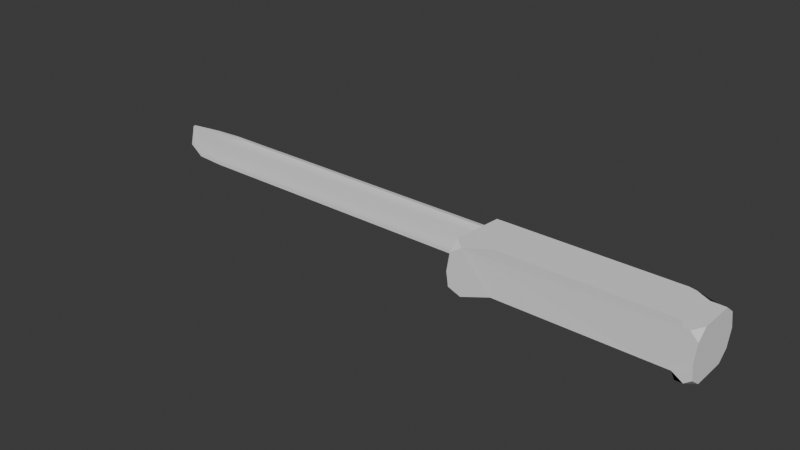 # Source: Knife.blend  (saved by Blender 4.2.66; exported with 4.5.12 LTS)
import bpy
from mathutils import Matrix  # noqa: F401  (used for matrix-valued properties, if any)

bpy.ops.wm.read_factory_settings(use_empty=True)
scene = bpy.context.scene
scene.name = 'Scene'

# ---- collections
col_collection = bpy.data.collections.new('Collection'); scene.collection.children.link(col_collection)

# ---- node groups
ng_smooth_by_angle = bpy.data.node_groups.new('Smooth by Angle', 'GeometryNodeTree')
_s = ng_smooth_by_angle.interface.new_socket(name='Mesh', in_out='OUTPUT', socket_type='NodeSocketGeometry')
_s = ng_smooth_by_angle.interface.new_socket(name='Mesh', in_out='INPUT', socket_type='NodeSocketGeometry')
_s = ng_smooth_by_angle.interface.new_socket(name='Angle', in_out='INPUT', socket_type='NodeSocketFloat')
_s.subtype = 'ANGLE'
_s.default_value = 0.5236
_s.min_value = 0.0
_s.max_value = 3.142
_s.description = 'Maximum face angle for smooth edges'
_s = ng_smooth_by_angle.interface.new_socket(name='Ignore Sharpness', in_out='INPUT', socket_type='NodeSocketBool')
_s.force_non_field = True
ng_smooth_by_angle.description = 'Set the sharpness of mesh edges based on the angle between the neighboring faces'
ng_smooth_by_angle.is_modifier = True
_N = ng_smooth_by_angle.nodes; _L = ng_smooth_by_angle.links
n0 = _N.new('GeometryNodeSetShadeSmooth'); n0.name = 'Set Shade Smooth'; n0.location = (120, -80)
n0.domain = 'EDGE'
n1 = _N.new('GeometryNodeSetShadeSmooth'); n1.name = 'Set Shade Smooth.001'; n1.location = (300, -80)
n2 = _N.new('NodeGroupOutput'); n2.name = 'Group Output'; n2.location = (480, -80)
n3 = _N.new('GeometryNodeInputMeshEdgeAngle'); n3.name = 'Edge Angle'; n3.location = (-440, -240)
n4 = _N.new('NodeGroupInput'); n4.name = 'Group Input'; n4.location = (-80, -80)
n5 = _N.new('GeometryNodeInputEdgeSmooth'); n5.name = 'Is Edge Smooth'; n5.location = (-260, -120)
n6 = _N.new('GeometryNodeInputShadeSmooth'); n6.name = 'Is Shade Smooth'; n6.location = (-440, -397)
n7 = _N.new('FunctionNodeCompare'); n7.name = 'Compare'; n7.location = (-260, -260)
n7.operation = 'LESS_EQUAL'
n7.inputs[6].default_value = (0.0, 0.0, 0.0, 0.0)
n7.inputs[7].default_value = (0.0, 0.0, 0.0, 0.0)
n8 = _N.new('FunctionNodeBooleanMath'); n8.name = 'Boolean Math.001'; n8.location = (-80, -260)
n9 = _N.new('NodeGroupInput'); n9.name = 'Group Input.001'; n9.location = (-440, -329)
n10 = _N.new('NodeGroupInput'); n10.name = 'Group Input.002'; n10.location = (-259, -189)
n11 = _N.new('FunctionNodeBooleanMath'); n11.name = 'Boolean Math'; n11.location = (-80, -149)
n11.operation = 'OR'
n12 = _N.new('FunctionNodeBooleanMath'); n12.name = 'Boolean Math.002'; n12.location = (-260, -380)
n12.operation = 'OR'
n13 = _N.new('NodeGroupInput'); n13.name = 'Group Input.003'; n13.location = (-440, -460)
_L.new(n3.outputs[0], n7.inputs[0])
_L.new(n1.outputs[0], n2.inputs[0])
_L.new(n9.outputs[1], n7.inputs[1])
_L.new(n7.outputs[0], n8.inputs[0])
_L.new(n4.outputs[0], n0.inputs[0])
_L.new(n0.outputs[0], n1.inputs[0])
_L.new(n8.outputs[0], n0.inputs[2])
_L.new(n10.outputs[2], n11.inputs[1])
_L.new(n5.outputs[0], n11.inputs[0])
_L.new(n11.outputs[0], n0.inputs[1])
_L.new(n13.outputs[2], n12.inputs[1])
_L.new(n6.outputs[0], n12.inputs[0])
_L.new(n12.outputs[0], n8.inputs[1])
n2.is_active_output = True

# ---- world
world_world = bpy.data.worlds.new('World'); scene.world = world_world
world_world.use_nodes = True; world_world.node_tree.nodes.clear()
_N = world_world.node_tree.nodes; _L = world_world.node_tree.links
n0 = _N.new('ShaderNodeOutputWorld'); n0.name = 'World Output'; n0.location = (300, 300)
n1 = _N.new('ShaderNodeBackground'); n1.name = 'Background'; n1.location = (10, 300)
n1.inputs[0].default_value = (0.05088, 0.05088, 0.05088, 1.0)
_L.new(n1.outputs[0], n0.inputs[0])
n0.is_active_output = True
world_world.color = (0.05088, 0.05088, 0.05088)
world_world.sun_shadow_jitter_overblur = 0.0

# ---- meshes
me_plane = bpy.data.meshes.new('Plane')
me_plane.from_pydata([(-1.486, -1.238, 0.0), (-1.146, -1.484, 0.0), (-1.486, -1.687, 0.3409), (6.584, -1.265, 0.0), (6.925, -1.019, 0.0), (6.925, -1.468, 0.3409), (-1.309, 1.057, 0.3409), (-0.9679, 0.8922, 0.0), (-1.309, 0.6591, 0.0), (6.925, 0.2994, 0.0), (6.584, 0.5325, 0.0), (6.925, 0.6972, 0.3409), (-1.486, -1.632, 1.576), (-1.146, -1.486, 1.772), (-1.486, -1.238, 1.917), (6.925, -1.412, 1.576), (6.925, -1.019, 1.917), (6.584, -1.267, 1.772), (-1.309, 0.6591, 1.917), (-0.9679, 0.8818, 1.785), (-1.309, 1.092, 1.576), (6.925, 0.7325, 1.576), (6.584, 0.5221, 1.785), (6.925, 0.2994, 1.917), (2.963, -0.9071, 1.772), (2.963, 0.8818, 1.785), (2.963, -0.9055, 0.0), (2.963, 0.8922, 0.0), (6.925, -1.573, 0.9586), (-1.486, -1.792, 0.9586), (6.925, 0.8899, 0.9586), (-1.309, 1.25, 0.9586), (4.773, -0.9071, 1.772), (5.679, -0.9071, 1.772), (6.132, -0.9071, 1.772), (6.358, -1.267, 1.772), (3.241, 0.8818, 1.785), (3.52, 0.8818, 1.785), (3.798, 0.8818, 1.785), (4.077, 0.8818, 1.785), (4.356, 0.8818, 1.785), (4.634, 0.8818, 1.785), (4.913, 0.8818, 1.785), (5.191, 0.8818, 1.785), (5.47, 0.8818, 1.785), (5.749, 0.8171, 1.785), (6.027, 0.6644, 1.785), (6.306, 0.5221, 1.785), (3.241, 0.8922, 0.0), (3.52, 0.8922, 0.0), (3.798, 0.8922, 0.0), (4.077, 0.8922, 0.0), (4.356, 0.8922, 0.0), (4.634, 0.8922, 0.0), (4.913, 0.8922, 0.0), (5.191, 0.8922, 0.0), (5.47, 0.8922, 0.0), (5.749, 0.8274, 0.0), (6.027, 0.6748, 0.0), (6.306, 0.5325, 0.0), (6.306, -1.265, 0.0), (6.027, -0.9055, 0.0), (5.749, -0.9055, 0.0), (5.47, -0.9055, 0.0), (5.191, -0.9055, 0.0), (4.913, -0.9055, 0.0), (4.634, -0.9055, 0.0), (4.356, -0.9055, 0.0), (4.077, -0.9055, 0.0), (3.798, -0.9055, 0.0), (3.52, -0.9055, 0.0), (3.241, -0.9055, 0.0), (5.226, -0.9071, 1.772), (3.868, -0.9071, 1.772), (3.415, -0.9071, 1.772), (4.321, -0.9071, 1.772), (2.684, -0.9071, 1.772), (2.405, -0.9071, 1.772), (2.127, -0.9071, 1.772), (1.848, -0.9071, 1.772), (1.57, -0.9071, 1.772), (1.291, -0.9071, 1.772), (1.012, -0.9071, 1.772), (0.7339, -0.9071, 1.772), (0.4553, -0.9071, 1.772), (0.1767, -0.9071, 1.772), (-0.1019, -0.9071, 1.772), (-0.3805, -0.9071, 1.772), (2.684, -0.9055, 0.0), (2.405, -0.9055, 0.0), (2.127, -0.9055, 0.0), (1.848, -0.9055, 0.0), (1.57, -0.9055, 0.0), (1.291, -0.9055, 0.0), (1.012, -0.9055, 0.0), (0.7339, -0.9055, 0.0), (0.4553, -0.9055, 0.0), (0.1767, -0.9055, 0.0), (-0.1019, -0.9055, 0.0), (-0.3805, -0.9055, 0.0), (-0.3805, 0.8922, 0.0), (-0.1019, 0.8922, 0.0), (0.1767, 0.8922, 0.0), (0.4553, 0.8922, 0.0), (0.7339, 0.8922, 0.0), (1.012, 0.8922, 0.0), (1.291, 0.8922, 0.0), (1.57, 0.8922, 0.0), (1.848, 0.8922, 0.0), (2.127, 0.8922, 0.0), (2.405, 0.8922, 0.0), (2.684, 0.8922, 0.0), (-0.3805, 0.8818, 1.785), (-0.1019, 0.8818, 1.785), (0.1767, 0.8818, 1.785), (0.4553, 0.8818, 1.785), (0.7339, 0.8818, 1.785), (1.012, 0.8818, 1.785), (1.291, 0.8818, 1.785), (1.57, 0.8818, 1.785), (1.848, 0.8818, 1.785), (2.127, 0.8818, 1.785), (2.405, 0.8818, 1.785), (2.684, 0.8818, 1.785), (-16.26, 0.5619, 1.341), (-1.348, -1.284, 1.289), (-16.26, 0.6476, 1.341), (-1.348, 0.7156, 1.289), (-16.26, 0.5619, 1.342), (-1.348, -1.284, 1.289), (-16.26, 0.6476, 1.35), (-1.348, 0.7156, 1.497), (-16.26, 0.639, 1.341), (-16.26, 0.6304, 1.341), (-16.26, 0.6219, 1.341), (-16.26, 0.6133, 1.341), (-16.26, 0.6047, 1.341), (-16.26, 0.5962, 1.341), (-16.26, 0.5876, 1.341), (-16.26, 0.579, 1.341), (-16.26, 0.5704, 1.341), (-1.348, -1.084, 1.289), (-1.348, -0.8844, 1.289), (-1.348, -0.6844, 1.289), (-1.348, -0.4844, 1.289), (-1.348, -0.2844, 1.289), (-1.348, -0.08443, 1.289), (-1.348, 0.1156, 1.289), (-1.348, 0.3156, 1.289), (-1.348, 0.5156, 1.249), (-16.26, 0.639, 1.349), (-16.26, 0.6304, 1.349), (-16.26, 0.6219, 1.348), (-16.26, 0.6133, 1.347), (-16.26, 0.6047, 1.346), (-16.26, 0.5962, 1.345), (-16.26, 0.5876, 1.344), (-16.26, 0.579, 1.343), (-16.26, 0.5704, 1.341), (-1.348, -1.084, 1.288), (-1.348, -0.8844, 1.33), (-1.348, -0.6844, 1.364), (-1.348, -0.4844, 1.389), (-1.348, -0.2844, 1.407), (-1.348, -0.08443, 1.425), (-1.348, 0.1156, 1.443), (-1.348, 0.3156, 1.461), (-1.348, 0.5156, 1.535), (-14.92, -0.6788, 1.306), (-13.79, -1.2, 1.289), (-12.66, -1.284, 1.289), (-11.53, -1.284, 1.289), (-10.4, -1.284, 1.289), (-9.267, -1.284, 1.289), (-8.136, -1.284, 1.289), (-7.005, -1.284, 1.289), (-5.874, -1.284, 1.289), (-4.742, -1.284, 1.289), (-3.611, -1.284, 1.289), (-2.48, -1.284, 1.289), (-2.48, 0.7156, 1.289), (-3.611, 0.7156, 1.289), (-4.742, 0.7156, 1.289), (-5.874, 0.7156, 1.289), (-7.005, 0.7156, 1.289), (-8.136, 0.7156, 1.289), (-9.267, 0.7156, 1.289), (-10.4, 0.7156, 1.289), (-11.53, 0.7156, 1.289), (-12.66, 0.7156, 1.289), (-13.79, 0.7156, 1.289), (-14.92, 0.6984, 1.306), (-14.92, -0.6788, 1.314), (-13.79, -1.202, 1.289), (-12.66, -1.284, 1.289), (-11.53, -1.284, 1.289), (-10.4, -1.284, 1.289), (-9.267, -1.284, 1.289), (-8.136, -1.284, 1.289), (-7.005, -1.284, 1.289), (-5.874, -1.284, 1.289), (-4.742, -1.284, 1.289), (-3.611, -1.284, 1.289), (-2.48, -1.284, 1.289), (-2.48, 0.7156, 1.497), (-3.611, 0.7156, 1.497), (-4.742, 0.7156, 1.497), (-5.874, 0.7156, 1.497), (-7.005, 0.7156, 1.497), (-8.136, 0.7156, 1.497), (-9.267, 0.7156, 1.497), (-10.4, 0.7156, 1.497), (-11.53, 0.7156, 1.497), (-12.66, 0.7156, 1.497), (-13.79, 0.7156, 1.497), (-14.92, 0.6984, 1.449), (-2.48, -1.084, 1.288), (-3.611, -1.084, 1.288), (-4.742, -1.084, 1.288), (-5.874, -1.084, 1.288), (-7.005, -1.084, 1.288), (-8.136, -1.084, 1.288), (-9.267, -1.084, 1.288), (-10.4, -1.084, 1.288), (-11.53, -1.084, 1.288), (-12.66, -1.084, 1.288), (-13.79, -1.084, 1.288), (-14.92, -0.5411, 1.306), (-2.48, -0.8844, 1.33), (-3.611, -0.8844, 1.33), (-4.742, -0.8844, 1.33), (-5.874, -0.8844, 1.33), (-7.005, -0.8844, 1.33), (-8.136, -0.8844, 1.33), (-9.267, -0.8844, 1.33), (-10.4, -0.8844, 1.33), (-11.53, -0.8844, 1.33), (-12.66, -0.8844, 1.33), (-13.79, -0.8844, 1.33), (-14.92, -0.4034, 1.334), (-2.48, -0.6844, 1.364), (-3.611, -0.6844, 1.364), (-4.742, -0.6844, 1.364), (-5.874, -0.6844, 1.364), (-7.005, -0.6844, 1.364), (-8.136, -0.6844, 1.364), (-9.267, -0.6844, 1.364), (-10.4, -0.6844, 1.364), (-11.53, -0.6844, 1.364), (-12.66, -0.6844, 1.364), (-13.79, -0.6844, 1.364), (-14.92, -0.2657, 1.357), (-2.48, -0.4844, 1.389), (-3.611, -0.4844, 1.389), (-4.742, -0.4844, 1.389), (-5.874, -0.4844, 1.389), (-7.005, -0.4844, 1.389), (-8.136, -0.4844, 1.389), (-9.267, -0.4844, 1.389), (-10.4, -0.4844, 1.389), (-11.53, -0.4844, 1.389), (-12.66, -0.4844, 1.389), (-13.79, -0.4844, 1.389), (-14.92, -0.1279, 1.375), (-2.48, -0.2844, 1.407), (-3.611, -0.2844, 1.407), (-4.742, -0.2844, 1.407), (-5.874, -0.2844, 1.407), (-7.005, -0.2844, 1.407), (-8.136, -0.2844, 1.407), (-9.267, -0.2844, 1.407), (-10.4, -0.2844, 1.407), (-11.53, -0.2844, 1.407), (-12.66, -0.2844, 1.407), (-13.79, -0.2844, 1.407), (-14.92, 0.009798, 1.387), (-2.48, -0.08443, 1.425), (-3.611, -0.08443, 1.425), (-4.742, -0.08443, 1.425), (-5.874, -0.08443, 1.425), (-7.005, -0.08443, 1.425), (-8.136, -0.08443, 1.425), (-9.267, -0.08443, 1.425), (-10.4, -0.08443, 1.425), (-11.53, -0.08443, 1.425), (-12.66, -0.08443, 1.425), (-13.79, -0.08443, 1.425), (-14.92, 0.1475, 1.399), (-2.48, 0.1156, 1.443), (-3.611, 0.1156, 1.443), (-4.742, 0.1156, 1.443), (-5.874, 0.1156, 1.443), (-7.005, 0.1156, 1.443), (-8.136, 0.1156, 1.443), (-9.267, 0.1156, 1.443), (-10.4, 0.1156, 1.443), (-11.53, 0.1156, 1.443), (-12.66, 0.1156, 1.443), (-13.79, 0.1156, 1.443), (-14.92, 0.2852, 1.412), (-2.48, 0.3156, 1.461), (-3.611, 0.3156, 1.461), (-4.742, 0.3156, 1.461), (-5.874, 0.3156, 1.461), (-7.005, 0.3156, 1.461), (-8.136, 0.3156, 1.461), (-9.267, 0.3156, 1.461), (-10.4, 0.3156, 1.461), (-11.53, 0.3156, 1.461), (-12.66, 0.3156, 1.461), (-13.79, 0.3156, 1.461), (-14.92, 0.423, 1.424), (-2.48, 0.5156, 1.535), (-3.611, 0.5156, 1.535), (-4.742, 0.5156, 1.535), (-5.874, 0.5156, 1.535), (-7.005, 0.5156, 1.535), (-8.136, 0.5156, 1.535), (-9.267, 0.5156, 1.535), (-10.4, 0.5156, 1.535), (-11.53, 0.5156, 1.535), (-12.66, 0.5156, 1.535), (-13.79, 0.5156, 1.535), (-14.92, 0.5607, 1.437), (-14.92, -0.5411, 1.306), (-13.79, -1.084, 1.289), (-12.66, -1.084, 1.289), (-11.53, -1.084, 1.289), (-10.4, -1.084, 1.289), (-9.267, -1.084, 1.289), (-8.136, -1.084, 1.289), (-7.005, -1.084, 1.289), (-5.874, -1.084, 1.289), (-4.742, -1.084, 1.289), (-3.611, -1.084, 1.289), (-2.48, -1.084, 1.289), (-14.92, -0.4034, 1.306), (-13.79, -0.8844, 1.289), (-12.66, -0.8844, 1.289), (-11.53, -0.8844, 1.289), (-10.4, -0.8844, 1.289), (-9.267, -0.8844, 1.289), (-8.136, -0.8844, 1.289), (-7.005, -0.8844, 1.289), (-5.874, -0.8844, 1.289), (-4.742, -0.8844, 1.289), (-3.611, -0.8844, 1.289), (-2.48, -0.8844, 1.289), (-14.92, -0.2657, 1.306), (-13.79, -0.6844, 1.289), (-12.66, -0.6844, 1.289), (-11.53, -0.6844, 1.289), (-10.4, -0.6844, 1.289), (-9.267, -0.6844, 1.289), (-8.136, -0.6844, 1.289), (-7.005, -0.6844, 1.289), (-5.874, -0.6844, 1.289), (-4.742, -0.6844, 1.289), (-3.611, -0.6844, 1.289), (-2.48, -0.6844, 1.289), (-14.92, -0.1279, 1.306), (-13.79, -0.4844, 1.289), (-12.66, -0.4844, 1.289), (-11.53, -0.4844, 1.289), (-10.4, -0.4844, 1.289), (-9.267, -0.4844, 1.289), (-8.136, -0.4844, 1.289), (-7.005, -0.4844, 1.289), (-5.874, -0.4844, 1.289), (-4.742, -0.4844, 1.289), (-3.611, -0.4844, 1.289), (-2.48, -0.4844, 1.289), (-14.92, 0.009798, 1.306), (-13.79, -0.2844, 1.289), (-12.66, -0.2844, 1.289), (-11.53, -0.2844, 1.289), (-10.4, -0.2844, 1.289), (-9.267, -0.2844, 1.289), (-8.136, -0.2844, 1.289), (-7.005, -0.2844, 1.289), (-5.874, -0.2844, 1.289), (-4.742, -0.2844, 1.289), (-3.611, -0.2844, 1.289), (-2.48, -0.2844, 1.289), (-14.92, 0.1475, 1.306), (-13.79, -0.08443, 1.289), (-12.66, -0.08443, 1.289), (-11.53, -0.08443, 1.289), (-10.4, -0.08443, 1.289), (-9.267, -0.08443, 1.289), (-8.136, -0.08443, 1.289), (-7.005, -0.08443, 1.289), (-5.874, -0.08443, 1.289), (-4.742, -0.08443, 1.289), (-3.611, -0.08443, 1.289), (-2.48, -0.08443, 1.289), (-14.92, 0.2852, 1.306), (-13.79, 0.1156, 1.289), (-12.66, 0.1156, 1.289), (-11.53, 0.1156, 1.289), (-10.4, 0.1156, 1.289), (-9.267, 0.1156, 1.289), (-8.136, 0.1156, 1.289), (-7.005, 0.1156, 1.289), (-5.874, 0.1156, 1.289), (-4.742, 0.1156, 1.289), (-3.611, 0.1156, 1.289), (-2.48, 0.1156, 1.289), (-14.92, 0.423, 1.306), (-13.79, 0.3156, 1.289), (-12.66, 0.3156, 1.289), (-11.53, 0.3156, 1.289), (-10.4, 0.3156, 1.289), (-9.267, 0.3156, 1.289), (-8.136, 0.3156, 1.289), (-7.005, 0.3156, 1.289), (-5.874, 0.3156, 1.289), (-4.742, 0.3156, 1.289), (-3.611, 0.3156, 1.289), (-2.48, 0.3156, 1.289), (-14.92, 0.5607, 1.267), (-13.79, 0.5156, 1.249), (-12.66, 0.5156, 1.249), (-11.53, 0.5156, 1.249), (-10.4, 0.5156, 1.249), (-9.267, 0.5156, 1.249), (-8.136, 0.5156, 1.249), (-7.005, 0.5156, 1.249), (-5.874, 0.5156, 1.249), (-4.742, 0.5156, 1.249), (-3.611, 0.5156, 1.249), (-2.48, 0.5156, 1.249)], [], [(2, 1, 99, 98, 97, 96, 95, 94, 93, 92, 91, 90, 89, 88, 26, 71, 70, 69, 68, 67, 66, 65, 64, 63, 62, 61, 60, 3, 5, 28, 15, 17, 35, 34, 33, 72, 32, 75, 73, 74, 24, 76, 77, 78, 79, 80, 81, 82, 83, 84, 85, 86, 87, 13, 12, 29), (1, 0, 8, 7, 100, 101, 102, 103, 104, 105, 106, 107, 108, 109, 110, 111, 27, 48, 49, 50, 51, 52, 53, 54, 55, 56, 57, 58, 59, 10, 9, 4, 3, 60, 61, 62, 63, 64, 65, 66, 67, 68, 69, 70, 71, 26, 88, 89, 90, 91, 92, 93, 94, 95, 96, 97, 98, 99), (14, 13, 87, 86, 85, 84, 83, 82, 81, 80, 79, 78, 77, 76, 24, 74, 73, 75, 32, 72, 33, 34, 35, 17, 16, 23, 22, 47, 46, 45, 44, 43, 42, 41, 40, 39, 38, 37, 36, 25, 123, 122, 121, 120, 119, 118, 117, 116, 115, 114, 113, 112, 19, 18), (5, 4, 9, 11, 30, 21, 23, 16, 15, 28), (11, 10, 59, 58, 57, 56, 55, 54, 53, 52, 51, 50, 49, 48, 27, 111, 110, 109, 108, 107, 106, 105, 104, 103, 102, 101, 100, 7, 6, 31, 20, 19, 112, 113, 114, 115, 116, 117, 118, 119, 120, 121, 122, 123, 25, 36, 37, 38, 39, 40, 41, 42, 43, 44, 45, 46, 47, 22, 21, 30), (0, 1, 2), (3, 4, 5), (6, 7, 8), (9, 10, 11), (12, 13, 14), (15, 16, 17), (18, 19, 20), (21, 22, 23), (6, 8, 0, 2, 29, 12, 14, 18, 20, 31), (431, 180, 127, 149), (312, 167, 131, 204), (149, 127, 131, 167), (140, 124, 128, 158), (191, 126, 130, 215), (179, 125, 129, 203), (126, 132, 150, 130), (132, 133, 151, 150), (133, 134, 152, 151), (134, 135, 153, 152), (135, 136, 154, 153), (136, 137, 155, 154), (137, 138, 156, 155), (138, 139, 157, 156), (139, 140, 158, 157), (125, 141, 159, 129), (141, 142, 160, 159), (142, 143, 161, 160), (143, 144, 162, 161), (144, 145, 163, 162), (145, 146, 164, 163), (146, 147, 165, 164), (147, 148, 166, 165), (148, 149, 167, 166), (203, 129, 159, 216), (216, 159, 160, 228), (228, 160, 161, 240), (240, 161, 162, 252), (252, 162, 163, 264), (264, 163, 164, 276), (276, 164, 165, 288), (288, 165, 166, 300), (300, 166, 167, 312), (179, 335, 141, 125), (335, 347, 142, 141), (347, 359, 143, 142), (359, 371, 144, 143), (371, 383, 145, 144), (383, 395, 146, 145), (395, 407, 147, 146), (407, 419, 148, 147), (419, 431, 149, 148), (133, 132, 420, 408), (408, 420, 421, 409), (409, 421, 422, 410), (410, 422, 423, 411), (411, 423, 424, 412), (412, 424, 425, 413), (413, 425, 426, 414), (414, 426, 427, 415), (415, 427, 428, 416), (416, 428, 429, 417), (417, 429, 430, 418), (418, 430, 431, 419), (134, 133, 408, 396), (396, 408, 409, 397), (397, 409, 410, 398), (398, 410, 411, 399), (399, 411, 412, 400), (400, 412, 413, 401), (401, 413, 414, 402), (402, 414, 415, 403), (403, 415, 416, 404), (404, 416, 417, 405), (405, 417, 418, 406), (406, 418, 419, 407), (135, 134, 396, 384), (384, 396, 397, 385), (385, 397, 398, 386), (386, 398, 399, 387), (387, 399, 400, 388), (388, 400, 401, 389), (389, 401, 402, 390), (390, 402, 403, 391), (391, 403, 404, 392), (392, 404, 405, 393), (393, 405, 406, 394), (394, 406, 407, 395), (136, 135, 384, 372), (372, 384, 385, 373), (373, 385, 386, 374), (374, 386, 387, 375), (375, 387, 388, 376), (376, 388, 389, 377), (377, 389, 390, 378), (378, 390, 391, 379), (379, 391, 392, 380), (380, 392, 393, 381), (381, 393, 394, 382), (382, 394, 395, 383), (137, 136, 372, 360), (360, 372, 373, 361), (361, 373, 374, 362), (362, 374, 375, 363), (363, 375, 376, 364), (364, 376, 377, 365), (365, 377, 378, 366), (366, 378, 379, 367), (367, 379, 380, 368), (368, 380, 381, 369), (369, 381, 382, 370), (370, 382, 383, 371), (138, 137, 360, 348), (348, 360, 361, 349), (349, 361, 362, 350), (350, 362, 363, 351), (351, 363, 364, 352), (352, 364, 365, 353), (353, 365, 366, 354), (354, 366, 367, 355), (355, 367, 368, 356), (356, 368, 369, 357), (357, 369, 370, 358), (358, 370, 371, 359), (139, 138, 348, 336), (336, 348, 349, 337), (337, 349, 350, 338), (338, 350, 351, 339), (339, 351, 352, 340), (340, 352, 353, 341), (341, 353, 354, 342), (342, 354, 355, 343), (343, 355, 356, 344), (344, 356, 357, 345), (345, 357, 358, 346), (346, 358, 359, 347), (140, 139, 336, 324), (324, 336, 337, 325), (325, 337, 338, 326), (326, 338, 339, 327), (327, 339, 340, 328), (328, 340, 341, 329), (329, 341, 342, 330), (330, 342, 343, 331), (331, 343, 344, 332), (332, 344, 345, 333), (333, 345, 346, 334), (334, 346, 347, 335), (124, 140, 324, 168), (168, 324, 325, 169), (169, 325, 326, 170), (170, 326, 327, 171), (171, 327, 328, 172), (172, 328, 329, 173), (173, 329, 330, 174), (174, 330, 331, 175), (175, 331, 332, 176), (176, 332, 333, 177), (177, 333, 334, 178), (178, 334, 335, 179), (151, 311, 323, 150), (311, 310, 322, 323), (310, 309, 321, 322), (309, 308, 320, 321), (308, 307, 319, 320), (307, 306, 318, 319), (306, 305, 317, 318), (305, 304, 316, 317), (304, 303, 315, 316), (303, 302, 314, 315), (302, 301, 313, 314), (301, 300, 312, 313), (152, 299, 311, 151), (299, 298, 310, 311), (298, 297, 309, 310), (297, 296, 308, 309), (296, 295, 307, 308), (295, 294, 306, 307), (294, 293, 305, 306), (293, 292, 304, 305), (292, 291, 303, 304), (291, 290, 302, 303), (290, 289, 301, 302), (289, 288, 300, 301), (153, 287, 299, 152), (287, 286, 298, 299), (286, 285, 297, 298), (285, 284, 296, 297), (284, 283, 295, 296), (283, 282, 294, 295), (282, 281, 293, 294), (281, 280, 292, 293), (280, 279, 291, 292), (279, 278, 290, 291), (278, 277, 289, 290), (277, 276, 288, 289), (154, 275, 287, 153), (275, 274, 286, 287), (274, 273, 285, 286), (273, 272, 284, 285), (272, 271, 283, 284), (271, 270, 282, 283), (270, 269, 281, 282), (269, 268, 280, 281), (268, 267, 279, 280), (267, 266, 278, 279), (266, 265, 277, 278), (265, 264, 276, 277), (155, 263, 275, 154), (263, 262, 274, 275), (262, 261, 273, 274), (261, 260, 272, 273), (260, 259, 271, 272), (259, 258, 270, 271), (258, 257, 269, 270), (257, 256, 268, 269), (256, 255, 267, 268), (255, 254, 266, 267), (254, 253, 265, 266), (253, 252, 264, 265), (156, 251, 263, 155), (251, 250, 262, 263), (250, 249, 261, 262), (249, 248, 260, 261), (248, 247, 259, 260), (247, 246, 258, 259), (246, 245, 257, 258), (245, 244, 256, 257), (244, 243, 255, 256), (243, 242, 254, 255), (242, 241, 253, 254), (241, 240, 252, 253), (157, 239, 251, 156), (239, 238, 250, 251), (238, 237, 249, 250), (237, 236, 248, 249), (236, 235, 247, 248), (235, 234, 246, 247), (234, 233, 245, 246), (233, 232, 244, 245), (232, 231, 243, 244), (231, 230, 242, 243), (230, 229, 241, 242), (229, 228, 240, 241), (158, 227, 239, 157), (227, 226, 238, 239), (226, 225, 237, 238), (225, 224, 236, 237), (224, 223, 235, 236), (223, 222, 234, 235), (222, 221, 233, 234), (221, 220, 232, 233), (220, 219, 231, 232), (219, 218, 230, 231), (218, 217, 229, 230), (217, 216, 228, 229), (128, 192, 227, 158), (192, 193, 226, 227), (193, 194, 225, 226), (194, 195, 224, 225), (195, 196, 223, 224), (196, 197, 222, 223), (197, 198, 221, 222), (198, 199, 220, 221), (199, 200, 219, 220), (200, 201, 218, 219), (201, 202, 217, 218), (202, 203, 216, 217), (124, 168, 192, 128), (168, 169, 193, 192), (169, 170, 194, 193), (170, 171, 195, 194), (171, 172, 196, 195), (172, 173, 197, 196), (173, 174, 198, 197), (174, 175, 199, 198), (175, 176, 200, 199), (176, 177, 201, 200), (177, 178, 202, 201), (178, 179, 203, 202), (127, 180, 204, 131), (180, 181, 205, 204), (181, 182, 206, 205), (182, 183, 207, 206), (183, 184, 208, 207), (184, 185, 209, 208), (185, 186, 210, 209), (186, 187, 211, 210), (187, 188, 212, 211), (188, 189, 213, 212), (189, 190, 214, 213), (190, 191, 215, 214), (150, 323, 215, 130), (323, 322, 214, 215), (322, 321, 213, 214), (321, 320, 212, 213), (320, 319, 211, 212), (319, 318, 210, 211), (318, 317, 209, 210), (317, 316, 208, 209), (316, 315, 207, 208), (315, 314, 206, 207), (314, 313, 205, 206), (313, 312, 204, 205), (132, 126, 191, 420), (420, 191, 190, 421), (421, 190, 189, 422), (422, 189, 188, 423), (423, 188, 187, 424), (424, 187, 186, 425), (425, 186, 185, 426), (426, 185, 184, 427), (427, 184, 183, 428), (428, 183, 182, 429), (429, 182, 181, 430), (430, 181, 180, 431)])
me_plane.polygons.foreach_set('use_smooth', [True] * 320)
_uv = me_plane.uv_layers.new(name='UVMap')
_uv.uv.foreach_set('vector', [0.0, 0.0, 0.04301, 0.0, 0.07817, 0.0, 0.1133, 0.0, 0.1485, 0.0, 0.1836, 0.0, 0.2188, 0.0, 0.2539, 0.0, 0.2891, 0.0, 0.3242, 0.0, 0.3594, 0.0, 0.3945, 0.0, 0.4297, 0.0, 0.4648, 0.0, 0.5, 0.0, 0.5352, 0.0, 0.5703, 0.0, 0.6055, 0.0, 0.6406, 0.0, 0.6758, 0.0, 0.7109, 0.0, 0.7461, 0.0, 0.7812, 0.0, 0.8164, 0.0, 0.8515, 0.0, 0.8867, 0.0, 0.9218, 0.0, 0.957, 0.0, 1.0, 0.0, 1.0, 0.0, 1.0, 0.0, 0.957, 0.0, 0.9284, 0.0, 0.8999, 0.0, 0.8427, 0.0, 0.7856, 0.0, 0.7285, 0.0, 0.6714, 0.0, 0.6142, 0.0, 0.5571, 0.0, 0.5, 0.0, 0.4648, 0.0, 0.4297, 0.0, 0.3945, 0.0, 0.3594, 0.0, 0.3242, 0.0, 0.2891, 0.0, 0.2539, 0.0, 0.2188, 0.0, 0.1836, 0.0, 0.1485, 0.0, 0.1133, 0.0, 0.07817, 0.0, 0.04301, 0.0, 0.0, 0.0, 0.0, 0.0, 0.04301, 0.0, 0.0, 0.1704, 0.0, 0.8296, 0.04301, 1.0, 0.07817, 1.0, 0.1133, 1.0, 0.1485, 1.0, 0.1836, 1.0, 0.2188, 1.0, 0.2539, 1.0, 0.2891, 1.0, 0.3242, 1.0, 0.3594, 1.0, 0.3945, 1.0, 0.4297, 1.0, 0.4648, 1.0, 0.5, 1.0, 0.5352, 1.0, 0.5703, 1.0, 0.6055, 1.0, 0.6406, 1.0, 0.6758, 1.0, 0.7109, 1.0, 0.7461, 1.0, 0.7812, 1.0, 0.8164, 1.0, 0.8515, 1.0, 0.8867, 1.0, 0.9218, 1.0, 0.957, 1.0, 1.0, 0.8296, 1.0, 0.1704, 0.957, 0.0, 0.9218, 0.0, 0.8867, 0.0, 0.8515, 0.0, 0.8164, 0.0, 0.7812, 0.0, 0.7461, 0.0, 0.7109, 0.0, 0.6758, 0.0, 0.6406, 0.0, 0.6055, 0.0, 0.5703, 0.0, 0.5352, 0.0, 0.5, 0.0, 0.4648, 0.0, 0.4297, 0.0, 0.3945, 0.0, 0.3594, 0.0, 0.3242, 0.0, 0.2891, 0.0, 0.2539, 0.0, 0.2188, 0.0, 0.1836, 0.0, 0.1485, 0.0, 0.1133, 0.0, 0.07817, 0.0, 0.0, 0.1704, 0.04301, 0.0, 0.07817, 0.0, 0.1133, 0.0, 0.1485, 0.0, 0.1836, 0.0, 0.2188, 0.0, 0.2539, 0.0, 0.2891, 0.0, 0.3242, 0.0, 0.3594, 0.0, 0.3945, 0.0, 0.4297, 0.0, 0.4648, 0.0, 0.5, 0.0, 0.5571, 0.0, 0.6142, 0.0, 0.6714, 0.0, 0.7285, 0.0, 0.7856, 0.0, 0.8427, 0.0, 0.8999, 0.0, 0.9284, 0.0, 0.957, 0.0, 1.0, 0.1704, 1.0, 0.8296, 0.957, 1.0, 0.9218, 1.0, 0.8867, 1.0, 0.8515, 1.0, 0.8164, 1.0, 0.7812, 1.0, 0.7461, 1.0, 0.7109, 1.0, 0.6758, 1.0, 0.6406, 1.0, 0.6055, 1.0, 0.5703, 1.0, 0.5352, 1.0, 0.5, 1.0, 0.4648, 1.0, 0.4297, 1.0, 0.3945, 1.0, 0.3594, 1.0, 0.3242, 1.0, 0.2891, 1.0, 0.2539, 1.0, 0.2188, 1.0, 0.1836, 1.0, 0.1485, 1.0, 0.1133, 1.0, 0.07817, 1.0, 0.04301, 1.0, 0.0, 0.8296, 1.0, 0.0, 1.0, 0.1704, 1.0, 0.8296, 1.0, 1.0, 1.0, 1.0, 1.0, 1.0, 1.0, 0.8296, 1.0, 0.1704, 1.0, 0.0, 1.0, 0.0, 1.0, 1.0, 0.957, 1.0, 0.9218, 1.0, 0.8867, 1.0, 0.8515, 1.0, 0.8164, 1.0, 0.7812, 1.0, 0.7461, 1.0, 0.7109, 1.0, 0.6758, 1.0, 0.6406, 1.0, 0.6055, 1.0, 0.5703, 1.0, 0.5352, 1.0, 0.5, 1.0, 0.4648, 1.0, 0.4297, 1.0, 0.3945, 1.0, 0.3594, 1.0, 0.3242, 1.0, 0.2891, 1.0, 0.2539, 1.0, 0.2188, 1.0, 0.1836, 1.0, 0.1485, 1.0, 0.1133, 1.0, 0.07817, 1.0, 0.04301, 1.0, 0.0, 1.0, 0.0, 1.0, 0.0, 1.0, 0.04301, 1.0, 0.07817, 1.0, 0.1133, 1.0, 0.1485, 1.0, 0.1836, 1.0, 0.2188, 1.0, 0.2539, 1.0, 0.2891, 1.0, 0.3242, 1.0, 0.3594, 1.0, 0.3945, 1.0, 0.4297, 1.0, 0.4648, 1.0, 0.5, 1.0, 0.5352, 1.0, 0.5703, 1.0, 0.6055, 1.0, 0.6406, 1.0, 0.6758, 1.0, 0.7109, 1.0, 0.7461, 1.0, 0.7812, 1.0, 0.8164, 1.0, 0.8515, 1.0, 0.8867, 1.0, 0.9218, 1.0, 0.957, 1.0, 1.0, 1.0, 1.0, 1.0, 0.0, 0.1704, 0.04301, 0.0, 0.0, 0.0, 0.957, 0.0, 1.0, 0.1704, 1.0, 0.0, 0.0, 1.0, 0.04301, 1.0, 0.0, 0.8296, 1.0, 0.8296, 0.957, 1.0, 1.0, 1.0, 0.0, 0.0, 0.04301, 0.0, 0.0, 0.1704, 1.0, 0.0, 1.0, 0.1704, 0.957, 0.0, 0.0, 0.8296, 0.04301, 1.0, 0.0, 1.0, 1.0, 1.0, 0.957, 1.0, 1.0, 0.8296, 0.0, 1.0, 0.0, 0.8296, 0.0, 0.1704, 0.0, 0.0, 0.0, 0.0, 0.0, 0.0, 0.0, 0.1704, 0.0, 0.8296, 0.0, 1.0, 0.0, 1.0, 0.9231, 0.9, 0.9231, 1.0, 1.0, 1.0, 1.0, 0.9, 0.9231, 0.9, 1.0, 0.9, 1.0, 1.0, 0.9231, 1.0, 1.0, 0.9, 1.0, 1.0, 1.0, 1.0, 1.0, 0.9, 0.0, 0.1, 0.0, 0.0, 0.0, 0.0, 0.0, 0.1, 0.07692, 1.0, 0.0, 1.0, 0.0, 1.0, 0.07692, 1.0, 0.9231, 0.0, 1.0, 0.0, 1.0, 0.0, 0.9231, 0.0, 0.0, 1.0, 0.0, 0.9, 0.0, 0.9, 0.0, 1.0, 0.0, 0.9, 0.0, 0.8, 0.0, 0.8, 0.0, 0.9, 0.0, 0.8, 0.0, 0.7, 0.0, 0.7, 0.0, 0.8, 0.0, 0.7, 0.0, 0.6, 0.0, 0.6, 0.0, 0.7, 0.0, 0.6, 0.0, 0.5, 0.0, 0.5, 0.0, 0.6, 0.0, 0.5, 0.0, 0.4, 0.0, 0.4, 0.0, 0.5, 0.0, 0.4, 0.0, 0.3, 0.0, 0.3, 0.0, 0.4, 0.0, 0.3, 0.0, 0.2, 0.0, 0.2, 0.0, 0.3, 0.0, 0.2, 0.0, 0.1, 0.0, 0.1, 0.0, 0.2, 1.0, 0.0, 1.0, 0.1, 1.0, 0.1, 1.0, 0.0, 1.0, 0.1, 1.0, 0.2, 1.0, 0.2, 1.0, 0.1, 1.0, 0.2, 1.0, 0.3, 1.0, 0.3, 1.0, 0.2, 1.0, 0.3, 1.0, 0.4, 1.0, 0.4, 1.0, 0.3, 1.0, 0.4, 1.0, 0.5, 1.0, 0.5, 1.0, 0.4, 1.0, 0.5, 1.0, 0.6, 1.0, 0.6, 1.0, 0.5, 1.0, 0.6, 1.0, 0.7, 1.0, 0.7, 1.0, 0.6, 1.0, 0.7, 1.0, 0.8, 1.0, 0.8, 1.0, 0.7, 1.0, 0.8, 1.0, 0.9, 1.0, 0.9, 1.0, 0.8, 0.9231, 0.0, 1.0, 0.0, 1.0, 0.1, 0.9231, 0.1, 0.9231, 0.1, 1.0, 0.1, 1.0, 0.2, 0.9231, 0.2, 0.9231, 0.2, 1.0, 0.2, 1.0, 0.3, 0.9231, 0.3, 0.9231, 0.3, 1.0, 0.3, 1.0, 0.4, 0.9231, 0.4, 0.9231, 0.4, 1.0, 0.4, 1.0, 0.5, 0.9231, 0.5, 0.9231, 0.5, 1.0, 0.5, 1.0, 0.6, 0.9231, 0.6, 0.9231, 0.6, 1.0, 0.6, 1.0, 0.7, 0.9231, 0.7, 0.9231, 0.7, 1.0, 0.7, 1.0, 0.8, 0.9231, 0.8, 0.9231, 0.8, 1.0, 0.8, 1.0, 0.9, 0.9231, 0.9, 0.9231, 0.0, 0.9231, 0.1, 1.0, 0.1, 1.0, 0.0, 0.9231, 0.1, 0.9231, 0.2, 1.0, 0.2, 1.0, 0.1, 0.9231, 0.2, 0.9231, 0.3, 1.0, 0.3, 1.0, 0.2, 0.9231, 0.3, 0.9231, 0.4, 1.0, 0.4, 1.0, 0.3, 0.9231, 0.4, 0.9231, 0.5, 1.0, 0.5, 1.0, 0.4, 0.9231, 0.5, 0.9231, 0.6, 1.0, 0.6, 1.0, 0.5, 0.9231, 0.6, 0.9231, 0.7, 1.0, 0.7, 1.0, 0.6, 0.9231, 0.7, 0.9231, 0.8, 1.0, 0.8, 1.0, 0.7, 0.9231, 0.8, 0.9231, 0.9, 1.0, 0.9, 1.0, 0.8, 0.0, 0.8, 0.0, 0.9, 0.07692, 0.9, 0.07692, 0.8, 0.07692, 0.8, 0.07692, 0.9, 0.1538, 0.9, 0.1538, 0.8, 0.1538, 0.8, 0.1538, 0.9, 0.2308, 0.9, 0.2308, 0.8, 0.2308, 0.8, 0.2308, 0.9, 0.3077, 0.9, 0.3077, 0.8, 0.3077, 0.8, 0.3077, 0.9, 0.3846, 0.9, 0.3846, 0.8, 0.3846, 0.8, 0.3846, 0.9, 0.4615, 0.9, 0.4615, 0.8, 0.4615, 0.8, 0.4615, 0.9, 0.5385, 0.9, 0.5385, 0.8, 0.5385, 0.8, 0.5385, 0.9, 0.6154, 0.9, 0.6154, 0.8, 0.6154, 0.8, 0.6154, 0.9, 0.6923, 0.9, 0.6923, 0.8, 0.6923, 0.8, 0.6923, 0.9, 0.7692, 0.9, 0.7692, 0.8, 0.7692, 0.8, 0.7692, 0.9, 0.8462, 0.9, 0.8462, 0.8, 0.8462, 0.8, 0.8462, 0.9, 0.9231, 0.9, 0.9231, 0.8, 0.0, 0.7, 0.0, 0.8, 0.07692, 0.8, 0.07692, 0.7, 0.07692, 0.7, 0.07692, 0.8, 0.1538, 0.8, 0.1538, 0.7, 0.1538, 0.7, 0.1538, 0.8, 0.2308, 0.8, 0.2308, 0.7, 0.2308, 0.7, 0.2308, 0.8, 0.3077, 0.8, 0.3077, 0.7, 0.3077, 0.7, 0.3077, 0.8, 0.3846, 0.8, 0.3846, 0.7, 0.3846, 0.7, 0.3846, 0.8, 0.4615, 0.8, 0.4615, 0.7, 0.4615, 0.7, 0.4615, 0.8, 0.5385, 0.8, 0.5385, 0.7, 0.5385, 0.7, 0.5385, 0.8, 0.6154, 0.8, 0.6154, 0.7, 0.6154, 0.7, 0.6154, 0.8, 0.6923, 0.8, 0.6923, 0.7, 0.6923, 0.7, 0.6923, 0.8, 0.7692, 0.8, 0.7692, 0.7, 0.7692, 0.7, 0.7692, 0.8, 0.8462, 0.8, 0.8462, 0.7, 0.8462, 0.7, 0.8462, 0.8, 0.9231, 0.8, 0.9231, 0.7, 0.0, 0.6, 0.0, 0.7, 0.07692, 0.7, 0.07692, 0.6, 0.07692, 0.6, 0.07692, 0.7, 0.1538, 0.7, 0.1538, 0.6, 0.1538, 0.6, 0.1538, 0.7, 0.2308, 0.7, 0.2308, 0.6, 0.2308, 0.6, 0.2308, 0.7, 0.3077, 0.7, 0.3077, 0.6, 0.3077, 0.6, 0.3077, 0.7, 0.3846, 0.7, 0.3846, 0.6, 0.3846, 0.6, 0.3846, 0.7, 0.4615, 0.7, 0.4615, 0.6, 0.4615, 0.6, 0.4615, 0.7, 0.5385, 0.7, 0.5385, 0.6, 0.5385, 0.6, 0.5385, 0.7, 0.6154, 0.7, 0.6154, 0.6, 0.6154, 0.6, 0.6154, 0.7, 0.6923, 0.7, 0.6923, 0.6, 0.6923, 0.6, 0.6923, 0.7, 0.7692, 0.7, 0.7692, 0.6, 0.7692, 0.6, 0.7692, 0.7, 0.8462, 0.7, 0.8462, 0.6, 0.8462, 0.6, 0.8462, 0.7, 0.9231, 0.7, 0.9231, 0.6, 0.0, 0.5, 0.0, 0.6, 0.07692, 0.6, 0.07692, 0.5, 0.07692, 0.5, 0.07692, 0.6, 0.1538, 0.6, 0.1538, 0.5, 0.1538, 0.5, 0.1538, 0.6, 0.2308, 0.6, 0.2308, 0.5, 0.2308, 0.5, 0.2308, 0.6, 0.3077, 0.6, 0.3077, 0.5, 0.3077, 0.5, 0.3077, 0.6, 0.3846, 0.6, 0.3846, 0.5, 0.3846, 0.5, 0.3846, 0.6, 0.4615, 0.6, 0.4615, 0.5, 0.4615, 0.5, 0.4615, 0.6, 0.5385, 0.6, 0.5385, 0.5, 0.5385, 0.5, 0.5385, 0.6, 0.6154, 0.6, 0.6154, 0.5, 0.6154, 0.5, 0.6154, 0.6, 0.6923, 0.6, 0.6923, 0.5, 0.6923, 0.5, 0.6923, 0.6, 0.7692, 0.6, 0.7692, 0.5, 0.7692, 0.5, 0.7692, 0.6, 0.8462, 0.6, 0.8462, 0.5, 0.8462, 0.5, 0.8462, 0.6, 0.9231, 0.6, 0.9231, 0.5, 0.0, 0.4, 0.0, 0.5, 0.07692, 0.5, 0.07692, 0.4, 0.07692, 0.4, 0.07692, 0.5, 0.1538, 0.5, 0.1538, 0.4, 0.1538, 0.4, 0.1538, 0.5, 0.2308, 0.5, 0.2308, 0.4, 0.2308, 0.4, 0.2308, 0.5, 0.3077, 0.5, 0.3077, 0.4, 0.3077, 0.4, 0.3077, 0.5, 0.3846, 0.5, 0.3846, 0.4, 0.3846, 0.4, 0.3846, 0.5, 0.4615, 0.5, 0.4615, 0.4, 0.4615, 0.4, 0.4615, 0.5, 0.5385, 0.5, 0.5385, 0.4, 0.5385, 0.4, 0.5385, 0.5, 0.6154, 0.5, 0.6154, 0.4, 0.6154, 0.4, 0.6154, 0.5, 0.6923, 0.5, 0.6923, 0.4, 0.6923, 0.4, 0.6923, 0.5, 0.7692, 0.5, 0.7692, 0.4, 0.7692, 0.4, 0.7692, 0.5, 0.8462, 0.5, 0.8462, 0.4, 0.8462, 0.4, 0.8462, 0.5, 0.9231, 0.5, 0.9231, 0.4, 0.0, 0.3, 0.0, 0.4, 0.07692, 0.4, 0.07692, 0.3, 0.07692, 0.3, 0.07692, 0.4, 0.1538, 0.4, 0.1538, 0.3, 0.1538, 0.3, 0.1538, 0.4, 0.2308, 0.4, 0.2308, 0.3, 0.2308, 0.3, 0.2308, 0.4, 0.3077, 0.4, 0.3077, 0.3, 0.3077, 0.3, 0.3077, 0.4, 0.3846, 0.4, 0.3846, 0.3, 0.3846, 0.3, 0.3846, 0.4, 0.4615, 0.4, 0.4615, 0.3, 0.4615, 0.3, 0.4615, 0.4, 0.5385, 0.4, 0.5385, 0.3, 0.5385, 0.3, 0.5385, 0.4, 0.6154, 0.4, 0.6154, 0.3, 0.6154, 0.3, 0.6154, 0.4, 0.6923, 0.4, 0.6923, 0.3, 0.6923, 0.3, 0.6923, 0.4, 0.7692, 0.4, 0.7692, 0.3, 0.7692, 0.3, 0.7692, 0.4, 0.8462, 0.4, 0.8462, 0.3, 0.8462, 0.3, 0.8462, 0.4, 0.9231, 0.4, 0.9231, 0.3, 0.0, 0.2, 0.0, 0.3, 0.07692, 0.3, 0.07692, 0.2, 0.07692, 0.2, 0.07692, 0.3, 0.1538, 0.3, 0.1538, 0.2, 0.1538, 0.2, 0.1538, 0.3, 0.2308, 0.3, 0.2308, 0.2, 0.2308, 0.2, 0.2308, 0.3, 0.3077, 0.3, 0.3077, 0.2, 0.3077, 0.2, 0.3077, 0.3, 0.3846, 0.3, 0.3846, 0.2, 0.3846, 0.2, 0.3846, 0.3, 0.4615, 0.3, 0.4615, 0.2, 0.4615, 0.2, 0.4615, 0.3, 0.5385, 0.3, 0.5385, 0.2, 0.5385, 0.2, 0.5385, 0.3, 0.6154, 0.3, 0.6154, 0.2, 0.6154, 0.2, 0.6154, 0.3, 0.6923, 0.3, 0.6923, 0.2, 0.6923, 0.2, 0.6923, 0.3, 0.7692, 0.3, 0.7692, 0.2, 0.7692, 0.2, 0.7692, 0.3, 0.8462, 0.3, 0.8462, 0.2, 0.8462, 0.2, 0.8462, 0.3, 0.9231, 0.3, 0.9231, 0.2, 0.0, 0.1, 0.0, 0.2, 0.07692, 0.2, 0.07692, 0.1, 0.07692, 0.1, 0.07692, 0.2, 0.1538, 0.2, 0.1538, 0.1, 0.1538, 0.1, 0.1538, 0.2, 0.2308, 0.2, 0.2308, 0.1, 0.2308, 0.1, 0.2308, 0.2, 0.3077, 0.2, 0.3077, 0.1, 0.3077, 0.1, 0.3077, 0.2, 0.3846, 0.2, 0.3846, 0.1, 0.3846, 0.1, 0.3846, 0.2, 0.4615, 0.2, 0.4615, 0.1, 0.4615, 0.1, 0.4615, 0.2, 0.5385, 0.2, 0.5385, 0.1, 0.5385, 0.1, 0.5385, 0.2, 0.6154, 0.2, 0.6154, 0.1, 0.6154, 0.1, 0.6154, 0.2, 0.6923, 0.2, 0.6923, 0.1, 0.6923, 0.1, 0.6923, 0.2, 0.7692, 0.2, 0.7692, 0.1, 0.7692, 0.1, 0.7692, 0.2, 0.8462, 0.2, 0.8462, 0.1, 0.8462, 0.1, 0.8462, 0.2, 0.9231, 0.2, 0.9231, 0.1, 0.0, 0.0, 0.0, 0.1, 0.07692, 0.1, 0.07692, 0.0, 0.07692, 0.0, 0.07692, 0.1, 0.1538, 0.1, 0.1538, 0.0, 0.1538, 0.0, 0.1538, 0.1, 0.2308, 0.1, 0.2308, 0.0, 0.2308, 0.0, 0.2308, 0.1, 0.3077, 0.1, 0.3077, 0.0, 0.3077, 0.0, 0.3077, 0.1, 0.3846, 0.1, 0.3846, 0.0, 0.3846, 0.0, 0.3846, 0.1, 0.4615, 0.1, 0.4615, 0.0, 0.4615, 0.0, 0.4615, 0.1, 0.5385, 0.1, 0.5385, 0.0, 0.5385, 0.0, 0.5385, 0.1, 0.6154, 0.1, 0.6154, 0.0, 0.6154, 0.0, 0.6154, 0.1, 0.6923, 0.1, 0.6923, 0.0, 0.6923, 0.0, 0.6923, 0.1, 0.7692, 0.1, 0.7692, 0.0, 0.7692, 0.0, 0.7692, 0.1, 0.8462, 0.1, 0.8462, 0.0, 0.8462, 0.0, 0.8462, 0.1, 0.9231, 0.1, 0.9231, 0.0, 0.0, 0.8, 0.07692, 0.8, 0.07692, 0.9, 0.0, 0.9, 0.07692, 0.8, 0.1538, 0.8, 0.1538, 0.9, 0.07692, 0.9, 0.1538, 0.8, 0.2308, 0.8, 0.2308, 0.9, 0.1538, 0.9, 0.2308, 0.8, 0.3077, 0.8, 0.3077, 0.9, 0.2308, 0.9, 0.3077, 0.8, 0.3846, 0.8, 0.3846, 0.9, 0.3077, 0.9, 0.3846, 0.8, 0.4615, 0.8, 0.4615, 0.9, 0.3846, 0.9, 0.4615, 0.8, 0.5385, 0.8, 0.5385, 0.9, 0.4615, 0.9, 0.5385, 0.8, 0.6154, 0.8, 0.6154, 0.9, 0.5385, 0.9, 0.6154, 0.8, 0.6923, 0.8, 0.6923, 0.9, 0.6154, 0.9, 0.6923, 0.8, 0.7692, 0.8, 0.7692, 0.9, 0.6923, 0.9, 0.7692, 0.8, 0.8462, 0.8, 0.8462, 0.9, 0.7692, 0.9, 0.8462, 0.8, 0.9231, 0.8, 0.9231, 0.9, 0.8462, 0.9, 0.0, 0.7, 0.07692, 0.7, 0.07692, 0.8, 0.0, 0.8, 0.07692, 0.7, 0.1538, 0.7, 0.1538, 0.8, 0.07692, 0.8, 0.1538, 0.7, 0.2308, 0.7, 0.2308, 0.8, 0.1538, 0.8, 0.2308, 0.7, 0.3077, 0.7, 0.3077, 0.8, 0.2308, 0.8, 0.3077, 0.7, 0.3846, 0.7, 0.3846, 0.8, 0.3077, 0.8, 0.3846, 0.7, 0.4615, 0.7, 0.4615, 0.8, 0.3846, 0.8, 0.4615, 0.7, 0.5385, 0.7, 0.5385, 0.8, 0.4615, 0.8, 0.5385, 0.7, 0.6154, 0.7, 0.6154, 0.8, 0.5385, 0.8, 0.6154, 0.7, 0.6923, 0.7, 0.6923, 0.8, 0.6154, 0.8, 0.6923, 0.7, 0.7692, 0.7, 0.7692, 0.8, 0.6923, 0.8, 0.7692, 0.7, 0.8462, 0.7, 0.8462, 0.8, 0.7692, 0.8, 0.8462, 0.7, 0.9231, 0.7, 0.9231, 0.8, 0.8462, 0.8, 0.0, 0.6, 0.07692, 0.6, 0.07692, 0.7, 0.0, 0.7, 0.07692, 0.6, 0.1538, 0.6, 0.1538, 0.7, 0.07692, 0.7, 0.1538, 0.6, 0.2308, 0.6, 0.2308, 0.7, 0.1538, 0.7, 0.2308, 0.6, 0.3077, 0.6, 0.3077, 0.7, 0.2308, 0.7, 0.3077, 0.6, 0.3846, 0.6, 0.3846, 0.7, 0.3077, 0.7, 0.3846, 0.6, 0.4615, 0.6, 0.4615, 0.7, 0.3846, 0.7, 0.4615, 0.6, 0.5385, 0.6, 0.5385, 0.7, 0.4615, 0.7, 0.5385, 0.6, 0.6154, 0.6, 0.6154, 0.7, 0.5385, 0.7, 0.6154, 0.6, 0.6923, 0.6, 0.6923, 0.7, 0.6154, 0.7, 0.6923, 0.6, 0.7692, 0.6, 0.7692, 0.7, 0.6923, 0.7, 0.7692, 0.6, 0.8462, 0.6, 0.8462, 0.7, 0.7692, 0.7, 0.8462, 0.6, 0.9231, 0.6, 0.9231, 0.7, 0.8462, 0.7, 0.0, 0.5, 0.07692, 0.5, 0.07692, 0.6, 0.0, 0.6, 0.07692, 0.5, 0.1538, 0.5, 0.1538, 0.6, 0.07692, 0.6, 0.1538, 0.5, 0.2308, 0.5, 0.2308, 0.6, 0.1538, 0.6, 0.2308, 0.5, 0.3077, 0.5, 0.3077, 0.6, 0.2308, 0.6, 0.3077, 0.5, 0.3846, 0.5, 0.3846, 0.6, 0.3077, 0.6, 0.3846, 0.5, 0.4615, 0.5, 0.4615, 0.6, 0.3846, 0.6, 0.4615, 0.5, 0.5385, 0.5, 0.5385, 0.6, 0.4615, 0.6, 0.5385, 0.5, 0.6154, 0.5, 0.6154, 0.6, 0.5385, 0.6, 0.6154, 0.5, 0.6923, 0.5, 0.6923, 0.6, 0.6154, 0.6, 0.6923, 0.5, 0.7692, 0.5, 0.7692, 0.6, 0.6923, 0.6, 0.7692, 0.5, 0.8462, 0.5, 0.8462, 0.6, 0.7692, 0.6, 0.8462, 0.5, 0.9231, 0.5, 0.9231, 0.6, 0.8462, 0.6, 0.0, 0.4, 0.07692, 0.4, 0.07692, 0.5, 0.0, 0.5, 0.07692, 0.4, 0.1538, 0.4, 0.1538, 0.5, 0.07692, 0.5, 0.1538, 0.4, 0.2308, 0.4, 0.2308, 0.5, 0.1538, 0.5, 0.2308, 0.4, 0.3077, 0.4, 0.3077, 0.5, 0.2308, 0.5, 0.3077, 0.4, 0.3846, 0.4, 0.3846, 0.5, 0.3077, 0.5, 0.3846, 0.4, 0.4615, 0.4, 0.4615, 0.5, 0.3846, 0.5, 0.4615, 0.4, 0.5385, 0.4, 0.5385, 0.5, 0.4615, 0.5, 0.5385, 0.4, 0.6154, 0.4, 0.6154, 0.5, 0.5385, 0.5, 0.6154, 0.4, 0.6923, 0.4, 0.6923, 0.5, 0.6154, 0.5, 0.6923, 0.4, 0.7692, 0.4, 0.7692, 0.5, 0.6923, 0.5, 0.7692, 0.4, 0.8462, 0.4, 0.8462, 0.5, 0.7692, 0.5, 0.8462, 0.4, 0.9231, 0.4, 0.9231, 0.5, 0.8462, 0.5, 0.0, 0.3, 0.07692, 0.3, 0.07692, 0.4, 0.0, 0.4, 0.07692, 0.3, 0.1538, 0.3, 0.1538, 0.4, 0.07692, 0.4, 0.1538, 0.3, 0.2308, 0.3, 0.2308, 0.4, 0.1538, 0.4, 0.2308, 0.3, 0.3077, 0.3, 0.3077, 0.4, 0.2308, 0.4, 0.3077, 0.3, 0.3846, 0.3, 0.3846, 0.4, 0.3077, 0.4, 0.3846, 0.3, 0.4615, 0.3, 0.4615, 0.4, 0.3846, 0.4, 0.4615, 0.3, 0.5385, 0.3, 0.5385, 0.4, 0.4615, 0.4, 0.5385, 0.3, 0.6154, 0.3, 0.6154, 0.4, 0.5385, 0.4, 0.6154, 0.3, 0.6923, 0.3, 0.6923, 0.4, 0.6154, 0.4, 0.6923, 0.3, 0.7692, 0.3, 0.7692, 0.4, 0.6923, 0.4, 0.7692, 0.3, 0.8462, 0.3, 0.8462, 0.4, 0.7692, 0.4, 0.8462, 0.3, 0.9231, 0.3, 0.9231, 0.4, 0.8462, 0.4, 0.0, 0.2, 0.07692, 0.2, 0.07692, 0.3, 0.0, 0.3, 0.07692, 0.2, 0.1538, 0.2, 0.1538, 0.3, 0.07692, 0.3, 0.1538, 0.2, 0.2308, 0.2, 0.2308, 0.3, 0.1538, 0.3, 0.2308, 0.2, 0.3077, 0.2, 0.3077, 0.3, 0.2308, 0.3, 0.3077, 0.2, 0.3846, 0.2, 0.3846, 0.3, 0.3077, 0.3, 0.3846, 0.2, 0.4615, 0.2, 0.4615, 0.3, 0.3846, 0.3, 0.4615, 0.2, 0.5385, 0.2, 0.5385, 0.3, 0.4615, 0.3, 0.5385, 0.2, 0.6154, 0.2, 0.6154, 0.3, 0.5385, 0.3, 0.6154, 0.2, 0.6923, 0.2, 0.6923, 0.3, 0.6154, 0.3, 0.6923, 0.2, 0.7692, 0.2, 0.7692, 0.3, 0.6923, 0.3, 0.7692, 0.2, 0.8462, 0.2, 0.8462, 0.3, 0.7692, 0.3, 0.8462, 0.2, 0.9231, 0.2, 0.9231, 0.3, 0.8462, 0.3, 0.0, 0.1, 0.07692, 0.1, 0.07692, 0.2, 0.0, 0.2, 0.07692, 0.1, 0.1538, 0.1, 0.1538, 0.2, 0.07692, 0.2, 0.1538, 0.1, 0.2308, 0.1, 0.2308, 0.2, 0.1538, 0.2, 0.2308, 0.1, 0.3077, 0.1, 0.3077, 0.2, 0.2308, 0.2, 0.3077, 0.1, 0.3846, 0.1, 0.3846, 0.2, 0.3077, 0.2, 0.3846, 0.1, 0.4615, 0.1, 0.4615, 0.2, 0.3846, 0.2, 0.4615, 0.1, 0.5385, 0.1, 0.5385, 0.2, 0.4615, 0.2, 0.5385, 0.1, 0.6154, 0.1, 0.6154, 0.2, 0.5385, 0.2, 0.6154, 0.1, 0.6923, 0.1, 0.6923, 0.2, 0.6154, 0.2, 0.6923, 0.1, 0.7692, 0.1, 0.7692, 0.2, 0.6923, 0.2, 0.7692, 0.1, 0.8462, 0.1, 0.8462, 0.2, 0.7692, 0.2, 0.8462, 0.1, 0.9231, 0.1, 0.9231, 0.2, 0.8462, 0.2, 0.0, 0.0, 0.07692, 0.0, 0.07692, 0.1, 0.0, 0.1, 0.07692, 0.0, 0.1538, 0.0, 0.1538, 0.1, 0.07692, 0.1, 0.1538, 0.0, 0.2308, 0.0, 0.2308, 0.1, 0.1538, 0.1, 0.2308, 0.0, 0.3077, 0.0, 0.3077, 0.1, 0.2308, 0.1, 0.3077, 0.0, 0.3846, 0.0, 0.3846, 0.1, 0.3077, 0.1, 0.3846, 0.0, 0.4615, 0.0, 0.4615, 0.1, 0.3846, 0.1, 0.4615, 0.0, 0.5385, 0.0, 0.5385, 0.1, 0.4615, 0.1, 0.5385, 0.0, 0.6154, 0.0, 0.6154, 0.1, 0.5385, 0.1, 0.6154, 0.0, 0.6923, 0.0, 0.6923, 0.1, 0.6154, 0.1, 0.6923, 0.0, 0.7692, 0.0, 0.7692, 0.1, 0.6923, 0.1, 0.7692, 0.0, 0.8462, 0.0, 0.8462, 0.1, 0.7692, 0.1, 0.8462, 0.0, 0.9231, 0.0, 0.9231, 0.1, 0.8462, 0.1, 0.0, 0.0, 0.07692, 0.0, 0.07692, 0.0, 0.0, 0.0, 0.07692, 0.0, 0.1538, 0.0, 0.1538, 0.0, 0.07692, 0.0, 0.1538, 0.0, 0.2308, 0.0, 0.2308, 0.0, 0.1538, 0.0, 0.2308, 0.0, 0.3077, 0.0, 0.3077, 0.0, 0.2308, 0.0, 0.3077, 0.0, 0.3846, 0.0, 0.3846, 0.0, 0.3077, 0.0, 0.3846, 0.0, 0.4615, 0.0, 0.4615, 0.0, 0.3846, 0.0, 0.4615, 0.0, 0.5385, 0.0, 0.5385, 0.0, 0.4615, 0.0, 0.5385, 0.0, 0.6154, 0.0, 0.6154, 0.0, 0.5385, 0.0, 0.6154, 0.0, 0.6923, 0.0, 0.6923, 0.0, 0.6154, 0.0, 0.6923, 0.0, 0.7692, 0.0, 0.7692, 0.0, 0.6923, 0.0, 0.7692, 0.0, 0.8462, 0.0, 0.8462, 0.0, 0.7692, 0.0, 0.8462, 0.0, 0.9231, 0.0, 0.9231, 0.0, 0.8462, 0.0, 1.0, 1.0, 0.9231, 1.0, 0.9231, 1.0, 1.0, 1.0, 0.9231, 1.0, 0.8462, 1.0, 0.8462, 1.0, 0.9231, 1.0, 0.8462, 1.0, 0.7692, 1.0, 0.7692, 1.0, 0.8462, 1.0, 0.7692, 1.0, 0.6923, 1.0, 0.6923, 1.0, 0.7692, 1.0, 0.6923, 1.0, 0.6154, 1.0, 0.6154, 1.0, 0.6923, 1.0, 0.6154, 1.0, 0.5385, 1.0, 0.5385, 1.0, 0.6154, 1.0, 0.5385, 1.0, 0.4615, 1.0, 0.4615, 1.0, 0.5385, 1.0, 0.4615, 1.0, 0.3846, 1.0, 0.3846, 1.0, 0.4615, 1.0, 0.3846, 1.0, 0.3077, 1.0, 0.3077, 1.0, 0.3846, 1.0, 0.3077, 1.0, 0.2308, 1.0, 0.2308, 1.0, 0.3077, 1.0, 0.2308, 1.0, 0.1538, 1.0, 0.1538, 1.0, 0.2308, 1.0, 0.1538, 1.0, 0.07692, 1.0, 0.07692, 1.0, 0.1538, 1.0, 0.0, 0.9, 0.07692, 0.9, 0.07692, 1.0, 0.0, 1.0, 0.07692, 0.9, 0.1538, 0.9, 0.1538, 1.0, 0.07692, 1.0, 0.1538, 0.9, 0.2308, 0.9, 0.2308, 1.0, 0.1538, 1.0, 0.2308, 0.9, 0.3077, 0.9, 0.3077, 1.0, 0.2308, 1.0, 0.3077, 0.9, 0.3846, 0.9, 0.3846, 1.0, 0.3077, 1.0, 0.3846, 0.9, 0.4615, 0.9, 0.4615, 1.0, 0.3846, 1.0, 0.4615, 0.9, 0.5385, 0.9, 0.5385, 1.0, 0.4615, 1.0, 0.5385, 0.9, 0.6154, 0.9, 0.6154, 1.0, 0.5385, 1.0, 0.6154, 0.9, 0.6923, 0.9, 0.6923, 1.0, 0.6154, 1.0, 0.6923, 0.9, 0.7692, 0.9, 0.7692, 1.0, 0.6923, 1.0, 0.7692, 0.9, 0.8462, 0.9, 0.8462, 1.0, 0.7692, 1.0, 0.8462, 0.9, 0.9231, 0.9, 0.9231, 1.0, 0.8462, 1.0, 0.0, 0.9, 0.0, 1.0, 0.07692, 1.0, 0.07692, 0.9, 0.07692, 0.9, 0.07692, 1.0, 0.1538, 1.0, 0.1538, 0.9, 0.1538, 0.9, 0.1538, 1.0, 0.2308, 1.0, 0.2308, 0.9, 0.2308, 0.9, 0.2308, 1.0, 0.3077, 1.0, 0.3077, 0.9, 0.3077, 0.9, 0.3077, 1.0, 0.3846, 1.0, 0.3846, 0.9, 0.3846, 0.9, 0.3846, 1.0, 0.4615, 1.0, 0.4615, 0.9, 0.4615, 0.9, 0.4615, 1.0, 0.5385, 1.0, 0.5385, 0.9, 0.5385, 0.9, 0.5385, 1.0, 0.6154, 1.0, 0.6154, 0.9, 0.6154, 0.9, 0.6154, 1.0, 0.6923, 1.0, 0.6923, 0.9, 0.6923, 0.9, 0.6923, 1.0, 0.7692, 1.0, 0.7692, 0.9, 0.7692, 0.9, 0.7692, 1.0, 0.8462, 1.0, 0.8462, 0.9, 0.8462, 0.9, 0.8462, 1.0, 0.9231, 1.0, 0.9231, 0.9])
me_plane.update()

# ---- objects
ob_plane = bpy.data.objects.new('Plane', me_plane)

# ---- transforms, parenting, visibility, modifiers, constraints
ob_plane.location = (0.0, 0.0, 0.0)
_m = ob_plane.modifiers.new('Smooth by Angle', 'NODES')
_m.node_group = ng_smooth_by_angle
_m.use_pin_to_last = True
_m.show_group_selector = False

# ---- collection membership
col_collection.objects.link(ob_plane)

# ---- scene / render settings (as saved in the file)
scene.frame_start = 1; scene.frame_end = 250; scene.frame_set(1)
scene.render.engine = 'BLENDER_EEVEE_NEXT'
bpy.context.view_layer.update()

# ---- added for rendering (the .blend has no active camera and no usable light): camera, sun
cam_auto = bpy.data.cameras.new('AutoCamera')
cam_auto.lens = 50.0
cam_auto.sensor_width = 36.0
cam_auto.clip_end = 1000.0
ob_auto_camera = bpy.data.objects.new('AutoCamera', cam_auto)
scene.collection.objects.link(ob_auto_camera)
ob_auto_camera.location = (17.0404, -26.3202, 18.3247)
ob_auto_camera.rotation_euler = (1.09748, -7.21219e-08, 0.694738)
scene.camera = ob_auto_camera
light_auto_sun = bpy.data.lights.new('AutoSun', 'SUN')
light_auto_sun.energy = 3.0
light_auto_sun.angle = 0.0523599
ob_auto_sun = bpy.data.objects.new('AutoSun', light_auto_sun)
scene.collection.objects.link(ob_auto_sun)
ob_auto_sun.rotation_euler = (0.872665, 0.174533, 0.523599)
bpy.context.view_layer.update()
